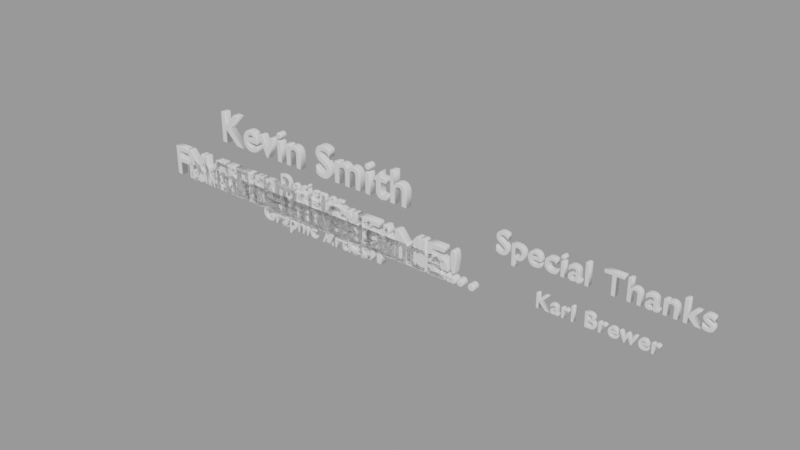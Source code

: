 # Source: intro18.blend  (saved by Blender 2.83.19; exported with 4.5.12 LTS)
import bpy
from mathutils import Matrix  # noqa: F401  (used for matrix-valued properties, if any)

bpy.ops.wm.read_factory_settings(use_empty=True)
scene = bpy.context.scene
scene.name = 'text'

# ---- collections
col_credits = bpy.data.collections.new('Credits'); scene.collection.children.link(col_credits)
col_intro_text = bpy.data.collections.new('Intro Text'); scene.collection.children.link(col_intro_text)

# ---- curves / text
txt_text_012 = bpy.data.curves.new('Text.012', 'FONT')
txt_text_012.dimensions = '2D'
txt_text_012.body = 'Play'
txt_text_012.use_path_clamp = True
txt_text_012.bevel_resolution = 3
txt_text_012.extrude = 0.07
txt_text_012.bevel_depth = 0.02
txt_text_012.align_x = 'CENTER'
txt_text_012.align_y = 'CENTER'
txt_text_012.size = 1.01
txt_text_012.space_character = 1.1
txt_text_013 = bpy.data.curves.new('Text.013', 'FONT')
txt_text_013.dimensions = '2D'
txt_text_013.body = 'Intro'
txt_text_013.use_path_clamp = True
txt_text_013.bevel_resolution = 3
txt_text_013.extrude = 0.07
txt_text_013.bevel_depth = 0.02
txt_text_013.align_x = 'CENTER'
txt_text_013.align_y = 'CENTER'
txt_text_013.size = 1.01
txt_text_013.space_character = 1.1
txt_text_018 = bpy.data.curves.new('Text.018', 'FONT')
txt_text_018.dimensions = '2D'
txt_text_018.body = 'Title'
txt_text_018.use_path_clamp = True
txt_text_018.bevel_resolution = 3
txt_text_018.extrude = 0.07
txt_text_018.bevel_depth = 0.02
txt_text_018.align_x = 'CENTER'
txt_text_018.align_y = 'CENTER'
txt_text_018.size = 1.01
txt_text_018.space_character = 1.1
txt_text_019 = bpy.data.curves.new('Text.019', 'FONT')
txt_text_019.dimensions = '2D'
txt_text_019.body = 'Here'
txt_text_019.use_path_clamp = True
txt_text_019.bevel_resolution = 3
txt_text_019.extrude = 0.07
txt_text_019.bevel_depth = 0.02
txt_text_019.align_x = 'CENTER'
txt_text_019.align_y = 'CENTER'
txt_text_019.size = 1.01
txt_text_019.space_character = 1.1
txt_text_014 = bpy.data.curves.new('Text.014', 'FONT')
txt_text_014.dimensions = '2D'
txt_text_014.body = 'Designer\nProgrammer\nGraphic Artist'
txt_text_014.use_path_clamp = True
txt_text_014.bevel_resolution = 3
txt_text_014.extrude = 0.07
txt_text_014.bevel_depth = 0.02
txt_text_014.align_x = 'CENTER'
txt_text_014.align_y = 'CENTER'
txt_text_014.size = 1.01
txt_text_014.space_character = 1.1
txt_text_015 = bpy.data.curves.new('Text.015', 'FONT')
txt_text_015.dimensions = '2D'
txt_text_015.body = 'Kevin Smith'
txt_text_015.use_path_clamp = True
txt_text_015.bevel_resolution = 3
txt_text_015.extrude = 0.07
txt_text_015.bevel_depth = 0.02
txt_text_015.align_x = 'CENTER'
txt_text_015.align_y = 'CENTER'
txt_text_015.size = 1.01
txt_text_015.space_character = 1.1
txt_text_016 = bpy.data.curves.new('Text.016', 'FONT')
txt_text_016.dimensions = '2D'
txt_text_016.body = 'Karl Brewer'
txt_text_016.use_path_clamp = True
txt_text_016.bevel_resolution = 3
txt_text_016.extrude = 0.07
txt_text_016.bevel_depth = 0.02
txt_text_016.align_x = 'CENTER'
txt_text_016.align_y = 'CENTER'
txt_text_016.size = 1.01
txt_text_016.space_character = 1.1
txt_text_017 = bpy.data.curves.new('Text.017', 'FONT')
txt_text_017.dimensions = '2D'
txt_text_017.body = 'Special Thanks'
txt_text_017.use_path_clamp = True
txt_text_017.bevel_resolution = 3
txt_text_017.extrude = 0.07
txt_text_017.bevel_depth = 0.02
txt_text_017.align_x = 'CENTER'
txt_text_017.align_y = 'CENTER'
txt_text_017.size = 1.01
txt_text_017.space_character = 1.1
txt_text_001 = bpy.data.curves.new('Text.001', 'FONT')
txt_text_001.dimensions = '2D'
txt_text_001.body = 'Arrival'
txt_text_001.use_path_clamp = True
txt_text_001.bevel_resolution = 3
txt_text_001.extrude = 0.07
txt_text_001.bevel_depth = 0.02
txt_text_001.align_x = 'CENTER'
txt_text_001.align_y = 'CENTER'
txt_text_001.size = 1.01
txt_text_001.space_character = 1.1
txt_text_002 = bpy.data.curves.new('Text.002', 'FONT')
txt_text_002.dimensions = '2D'
txt_text_002.body = 'First Contact'
txt_text_002.use_path_clamp = True
txt_text_002.bevel_resolution = 3
txt_text_002.extrude = 0.07
txt_text_002.bevel_depth = 0.02
txt_text_002.align_x = 'CENTER'
txt_text_002.align_y = 'CENTER'
txt_text_002.size = 1.01
txt_text_002.space_character = 1.1
txt_text_003 = bpy.data.curves.new('Text.003', 'FONT')
txt_text_003.dimensions = '2D'
txt_text_003.body = 'Bonding'
txt_text_003.use_path_clamp = True
txt_text_003.bevel_resolution = 3
txt_text_003.extrude = 0.07
txt_text_003.bevel_depth = 0.02
txt_text_003.align_x = 'CENTER'
txt_text_003.align_y = 'CENTER'
txt_text_003.size = 1.01
txt_text_003.space_character = 1.1
txt_text_004 = bpy.data.curves.new('Text.004', 'FONT')
txt_text_004.dimensions = '2D'
txt_text_004.body = 'Friendship'
txt_text_004.use_path_clamp = True
txt_text_004.bevel_resolution = 3
txt_text_004.extrude = 0.07
txt_text_004.bevel_depth = 0.02
txt_text_004.align_x = 'CENTER'
txt_text_004.align_y = 'CENTER'
txt_text_004.size = 1.01
txt_text_004.space_character = 1.1
txt_text_005 = bpy.data.curves.new('Text.005', 'FONT')
txt_text_005.dimensions = '2D'
txt_text_005.body = 'War...'
txt_text_005.use_path_clamp = True
txt_text_005.bevel_resolution = 3
txt_text_005.extrude = 0.07
txt_text_005.bevel_depth = 0.02
txt_text_005.align_x = 'CENTER'
txt_text_005.align_y = 'CENTER'
txt_text_005.size = 1.01
txt_text_005.space_character = 1.1
txt_text_006 = bpy.data.curves.new('Text.006', 'FONT')
txt_text_006.dimensions = '2D'
txt_text_006.body = 'Destruction'
txt_text_006.use_path_clamp = True
txt_text_006.bevel_resolution = 3
txt_text_006.extrude = 0.07
txt_text_006.bevel_depth = 0.02
txt_text_006.align_x = 'CENTER'
txt_text_006.align_y = 'CENTER'
txt_text_006.size = 1.01
txt_text_006.space_character = 1.1
txt_text_007 = bpy.data.curves.new('Text.007', 'FONT')
txt_text_007.dimensions = '2D'
txt_text_007.body = 'Loneliness'
txt_text_007.use_path_clamp = True
txt_text_007.bevel_resolution = 3
txt_text_007.extrude = 0.07
txt_text_007.bevel_depth = 0.02
txt_text_007.align_x = 'CENTER'
txt_text_007.align_y = 'CENTER'
txt_text_007.size = 1.01
txt_text_007.space_character = 1.1
txt_text_008 = bpy.data.curves.new('Text.008', 'FONT')
txt_text_008.dimensions = '2D'
txt_text_008.body = 'Never Again'
txt_text_008.use_path_clamp = True
txt_text_008.bevel_resolution = 3
txt_text_008.extrude = 0.07
txt_text_008.bevel_depth = 0.02
txt_text_008.align_x = 'CENTER'
txt_text_008.align_y = 'CENTER'
txt_text_008.size = 1.01
txt_text_008.space_character = 1.1
txt_text_009 = bpy.data.curves.new('Text.009', 'FONT')
txt_text_009.dimensions = '2D'
txt_text_009.body = 'A New Friend'
txt_text_009.use_path_clamp = True
txt_text_009.bevel_resolution = 3
txt_text_009.extrude = 0.07
txt_text_009.bevel_depth = 0.02
txt_text_009.align_x = 'CENTER'
txt_text_009.align_y = 'CENTER'
txt_text_009.size = 1.01
txt_text_009.space_character = 1.1
txt_text_010 = bpy.data.curves.new('Text.010', 'FONT')
txt_text_010.dimensions = '2D'
txt_text_010.body = 'NOT THIS TIME!'
txt_text_010.use_path_clamp = True
txt_text_010.bevel_resolution = 3
txt_text_010.extrude = 0.07
txt_text_010.bevel_depth = 0.02
txt_text_010.align_x = 'CENTER'
txt_text_010.align_y = 'CENTER'
txt_text_010.size = 1.01
txt_text_010.space_character = 1.1
txt_text_011 = bpy.data.curves.new('Text.011', 'FONT')
txt_text_011.dimensions = '2D'
txt_text_011.body = 'Another Chance'
txt_text_011.use_path_clamp = True
txt_text_011.bevel_resolution = 3
txt_text_011.extrude = 0.07
txt_text_011.bevel_depth = 0.02
txt_text_011.align_x = 'CENTER'
txt_text_011.align_y = 'CENTER'
txt_text_011.size = 1.01
txt_text_011.space_character = 1.1
txt_text_020 = bpy.data.curves.new('Text.020', 'FONT')
txt_text_020.dimensions = '2D'
txt_text_020.body = 'Far away in space...'
txt_text_020.use_path_clamp = True
txt_text_020.bevel_resolution = 3
txt_text_020.extrude = 0.07
txt_text_020.bevel_depth = 0.02
txt_text_020.align_x = 'CENTER'
txt_text_020.align_y = 'CENTER'
txt_text_020.size = 1.01
txt_text_020.space_character = 1.1

# ---- objects
ob_play = bpy.data.objects.new('Play', txt_text_012)
ob_intro = bpy.data.objects.new('Intro', txt_text_013)
ob_title = bpy.data.objects.new('Title', txt_text_018)
ob_titlesubtitle = bpy.data.objects.new('TitleSubtitle', txt_text_019)
ob_credits = bpy.data.objects.new('Credits', txt_text_014)
ob_credits_001 = bpy.data.objects.new('Credits.001', txt_text_015)
ob_credits_002 = bpy.data.objects.new('Credits.002', txt_text_016)
ob_credits_003 = bpy.data.objects.new('Credits.003', txt_text_017)
ob_0_arrival = bpy.data.objects.new('0-Arrival', txt_text_001)
ob_1_first_contact = bpy.data.objects.new('1-First Contact', txt_text_002)
ob_2_bike = bpy.data.objects.new('2-Bike', txt_text_003)
ob_3_beach = bpy.data.objects.new('3-Beach', txt_text_004)
ob_4_war = bpy.data.objects.new('4-War', txt_text_005)
ob_5_missiles = bpy.data.objects.new('5-Missiles', txt_text_006)
ob_6_death = bpy.data.objects.new('6-Death', txt_text_007)
ob_7_never_again = bpy.data.objects.new('7-Never Again', txt_text_008)
ob_8_a_new_friend = bpy.data.objects.new('8-A New Friend', txt_text_009)
ob_9_not_this_time = bpy.data.objects.new('9-Not This TIme', txt_text_010)
ob_10_another_chance = bpy.data.objects.new('10-Another Chance', txt_text_011)
ob_0_onceupon = bpy.data.objects.new('0-OnceUpon', txt_text_020)

# ---- transforms, parenting, visibility, modifiers, constraints
ob_play.location = (0.0, 0.0, 0.0)
ob_play.rotation_euler = (1.571, 2.22e-16, 2.22e-16)
ob_play.lineart.crease_threshold = 0.0
ob_intro.location = (0.0, 0.0, 0.0)
ob_intro.rotation_euler = (1.571, 2.22e-16, 2.22e-16)
ob_intro.lineart.crease_threshold = 0.0
ob_title.location = (0.0, 0.0, 0.0)
ob_title.rotation_euler = (1.571, 2.22e-16, 2.22e-16)
ob_title.lineart.crease_threshold = 0.0
ob_titlesubtitle.location = (0.0, 0.0, 0.0)
ob_titlesubtitle.rotation_euler = (1.571, 2.22e-16, 2.22e-16)
ob_titlesubtitle.lineart.crease_threshold = 0.0
ob_credits.location = (0.0, 0.0, 0.0)
ob_credits.rotation_euler = (1.571, 2.22e-16, 2.22e-16)
ob_credits.scale = (0.461, 0.461, 0.461)
ob_credits.lineart.crease_threshold = 0.0
ob_credits_001.location = (0.0, 0.0, 1.261)
ob_credits_001.rotation_euler = (1.571, 2.22e-16, 2.22e-16)
ob_credits_001.lineart.crease_threshold = 0.0
ob_credits_002.location = (6.99, 0.0, 0.0)
ob_credits_002.rotation_euler = (1.571, 2.22e-16, 2.22e-16)
ob_credits_002.scale = (0.461, 0.461, 0.461)
ob_credits_002.lineart.crease_threshold = 0.0
ob_credits_003.location = (6.99, 0.0, 0.9072)
ob_credits_003.rotation_euler = (1.571, 2.22e-16, 2.22e-16)
ob_credits_003.scale = (0.666, 0.666, 0.666)
ob_credits_003.lineart.crease_threshold = 0.0
ob_0_arrival.location = (0.0, 0.0, 0.0)
ob_0_arrival.rotation_euler = (1.571, 2.22e-16, 2.22e-16)
ob_0_arrival.lineart.crease_threshold = 0.0
ob_1_first_contact.location = (0.0, 0.0, 0.0)
ob_1_first_contact.rotation_euler = (1.571, 2.22e-16, 2.22e-16)
ob_1_first_contact.lineart.crease_threshold = 0.0
ob_2_bike.location = (0.0, 0.0, 0.0)
ob_2_bike.rotation_euler = (1.571, 2.22e-16, 2.22e-16)
ob_2_bike.lineart.crease_threshold = 0.0
ob_3_beach.location = (0.0, 0.0, 0.0)
ob_3_beach.rotation_euler = (1.571, 2.22e-16, 2.22e-16)
ob_3_beach.lineart.crease_threshold = 0.0
ob_4_war.location = (0.0, 0.0, 0.0)
ob_4_war.rotation_euler = (1.571, 2.22e-16, 2.22e-16)
ob_4_war.lineart.crease_threshold = 0.0
ob_5_missiles.location = (0.0, 0.0, 0.0)
ob_5_missiles.rotation_euler = (1.571, 2.22e-16, 2.22e-16)
ob_5_missiles.lineart.crease_threshold = 0.0
ob_6_death.location = (0.0, 0.0, 0.0)
ob_6_death.rotation_euler = (1.571, 2.22e-16, 2.22e-16)
ob_6_death.lineart.crease_threshold = 0.0
ob_7_never_again.location = (0.0, 0.0, 0.0)
ob_7_never_again.rotation_euler = (1.571, 2.22e-16, 2.22e-16)
ob_7_never_again.lineart.crease_threshold = 0.0
ob_8_a_new_friend.location = (0.0, 0.0, 0.0)
ob_8_a_new_friend.rotation_euler = (1.571, 2.22e-16, 2.22e-16)
ob_8_a_new_friend.lineart.crease_threshold = 0.0
ob_9_not_this_time.location = (0.0, 0.0, 0.0)
ob_9_not_this_time.rotation_euler = (1.571, 2.22e-16, 2.22e-16)
ob_9_not_this_time.lineart.crease_threshold = 0.0
ob_10_another_chance.location = (0.0, 0.0, 0.0)
ob_10_another_chance.rotation_euler = (1.571, 2.22e-16, 2.22e-16)
ob_10_another_chance.lineart.crease_threshold = 0.0
ob_0_onceupon.location = (0.0, 0.0, 0.0)
ob_0_onceupon.rotation_euler = (1.571, 2.22e-16, 2.22e-16)
ob_0_onceupon.lineart.crease_threshold = 0.0

# ---- collection membership
scene.collection.objects.link(ob_play)
scene.collection.objects.link(ob_intro)
scene.collection.objects.link(ob_title)
scene.collection.objects.link(ob_titlesubtitle)
col_credits.objects.link(ob_credits)
col_credits.objects.link(ob_credits_001)
col_credits.objects.link(ob_credits_002)
col_credits.objects.link(ob_credits_003)
col_intro_text.objects.link(ob_0_arrival)
col_intro_text.objects.link(ob_1_first_contact)
col_intro_text.objects.link(ob_2_bike)
col_intro_text.objects.link(ob_3_beach)
col_intro_text.objects.link(ob_4_war)
col_intro_text.objects.link(ob_5_missiles)
col_intro_text.objects.link(ob_6_death)
col_intro_text.objects.link(ob_7_never_again)
col_intro_text.objects.link(ob_8_a_new_friend)
col_intro_text.objects.link(ob_9_not_this_time)
col_intro_text.objects.link(ob_10_another_chance)
col_intro_text.objects.link(ob_0_onceupon)

# ---- scene / render settings (as saved in the file)
scene.frame_start = 1; scene.frame_end = 250; scene.frame_set(1)
scene.render.engine = 'BLENDER_EEVEE_NEXT'
scene.render.image_settings.exr_codec = 'NONE'
scene.render.simplify_subdivision_render = 0
scene.render.simplify_child_particles_render = 0.0
scene.cycles.use_denoising = False
scene.cycles.samples = 128
scene.cycles.sampling_pattern = 'TABULATED_SOBOL'
scene.cycles.use_adaptive_sampling = False
scene.cycles.use_light_tree = False
scene.view_settings.view_transform = 'Filmic'
bpy.context.view_layer.update()

# ---- added for rendering (the .blend has no active camera and no usable light): camera, sun + grey world if the file has none
cam_auto = bpy.data.cameras.new('AutoCamera')
cam_auto.lens = 50.0
cam_auto.sensor_width = 36.0
cam_auto.clip_end = 1000.0
ob_auto_camera = bpy.data.objects.new('AutoCamera', cam_auto)
scene.collection.objects.link(ob_auto_camera)
ob_auto_camera.location = (15.0944, -15.1988, 10.6041)
ob_auto_camera.rotation_euler = (1.09748, -7.21219e-08, 0.694738)
scene.camera = ob_auto_camera
light_auto_sun = bpy.data.lights.new('AutoSun', 'SUN')
light_auto_sun.energy = 3.0
light_auto_sun.angle = 0.0523599
ob_auto_sun = bpy.data.objects.new('AutoSun', light_auto_sun)
scene.collection.objects.link(ob_auto_sun)
ob_auto_sun.rotation_euler = (0.872665, 0.174533, 0.523599)
if scene.world is None:
    world_auto = bpy.data.worlds.new('AutoWorld')
    world_auto.color = (0.3, 0.3, 0.3)
    scene.world = world_auto
bpy.context.view_layer.update()
